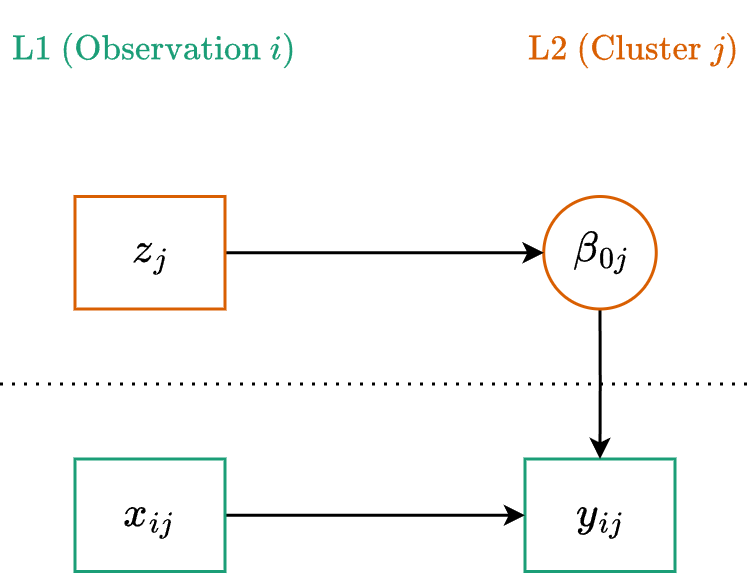

The diagram above was exported from draw.io. Its source (the exported page's mxGraphModel, read from the mxfile embedded in the PNG):
<mxGraphModel dx="689" dy="403" grid="1" gridSize="12.5" guides="1" tooltips="1" connect="1" arrows="1" fold="1" page="1" pageScale="1" pageWidth="680" pageHeight="400" math="1" shadow="0">
  <root>
    <mxCell id="oX2MhAK3xqHkivxzVUYP-0" />
    <mxCell id="oX2MhAK3xqHkivxzVUYP-1" parent="oX2MhAK3xqHkivxzVUYP-0" />
    <mxCell id="oX2MhAK3xqHkivxzVUYP-2" parent="oX2MhAK3xqHkivxzVUYP-1" style="rounded=0;whiteSpace=wrap;html=1;fontSize=12;strokeWidth=1;fontFamily=Lucida Console;strokeColor=#1B9E77;" value="$$y_{ij}$$" vertex="1">
      <mxGeometry height="37.5" width="50" x="275" y="250" as="geometry" />
    </mxCell>
    <mxCell id="oX2MhAK3xqHkivxzVUYP-3" edge="1" parent="oX2MhAK3xqHkivxzVUYP-1" source="oX2MhAK3xqHkivxzVUYP-5" style="edgeStyle=orthogonalEdgeStyle;rounded=0;orthogonalLoop=1;jettySize=auto;html=1;entryX=0.5;entryY=0;entryDx=0;entryDy=0;strokeWidth=1;strokeColor=#000000;startSize=4;endSize=4;" target="oX2MhAK3xqHkivxzVUYP-2">
      <mxGeometry relative="1" as="geometry">
        <mxPoint x="320" y="175.5" as="sourcePoint" />
      </mxGeometry>
    </mxCell>
    <mxCell id="oX2MhAK3xqHkivxzVUYP-4" edge="1" parent="oX2MhAK3xqHkivxzVUYP-1" style="endArrow=none;dashed=1;html=1;dashPattern=1 3;strokeWidth=1;rounded=0;" value="">
      <mxGeometry height="50" relative="1" width="50" as="geometry">
        <mxPoint x="100" y="225" as="sourcePoint" />
        <mxPoint x="350" y="225" as="targetPoint" />
      </mxGeometry>
    </mxCell>
    <mxCell id="oX2MhAK3xqHkivxzVUYP-5" parent="oX2MhAK3xqHkivxzVUYP-1" style="ellipse;whiteSpace=wrap;html=1;strokeWidth=1;strokeColor=#D95F02;fontSize=12;fontFamily=Lucida Console;" value="$$\beta_{0j}$$" vertex="1">
      <mxGeometry height="37.5" width="37.5" x="281.25" y="162.5" as="geometry" />
    </mxCell>
    <mxCell id="oX2MhAK3xqHkivxzVUYP-6" parent="oX2MhAK3xqHkivxzVUYP-1" style="text;html=1;whiteSpace=wrap;strokeColor=none;fillColor=none;align=right;verticalAlign=middle;rounded=0;fontSize=10;fontColor=#D95F02;" value="$$\text{L2 (Cluster }j)$$" vertex="1">
      <mxGeometry height="25" width="125" x="225" y="100" as="geometry" />
    </mxCell>
    <mxCell id="oX2MhAK3xqHkivxzVUYP-7" parent="oX2MhAK3xqHkivxzVUYP-1" style="text;html=1;whiteSpace=wrap;strokeColor=none;fillColor=none;align=left;verticalAlign=middle;rounded=0;fontSize=10;fontColor=#1B9E77;" value="$$\text{L1 (Observation }i)$$" vertex="1">
      <mxGeometry height="25" width="125" x="100" y="100" as="geometry" />
    </mxCell>
    <mxCell id="oX2MhAK3xqHkivxzVUYP-8" edge="1" parent="oX2MhAK3xqHkivxzVUYP-1" source="oX2MhAK3xqHkivxzVUYP-9" style="edgeStyle=orthogonalEdgeStyle;rounded=0;orthogonalLoop=1;jettySize=auto;html=1;exitX=1;exitY=0.5;exitDx=0;exitDy=0;entryX=0;entryY=0.5;entryDx=0;entryDy=0;startSize=4;endSize=4;" target="oX2MhAK3xqHkivxzVUYP-5">
      <mxGeometry relative="1" as="geometry" />
    </mxCell>
    <mxCell id="oX2MhAK3xqHkivxzVUYP-9" parent="oX2MhAK3xqHkivxzVUYP-1" style="rounded=0;whiteSpace=wrap;html=1;fontSize=12;strokeWidth=1;fontFamily=Lucida Console;strokeColor=#D95F02;" value="$$z_{j}$$" vertex="1">
      <mxGeometry height="37.5" width="50" x="125" y="162.5" as="geometry" />
    </mxCell>
    <mxCell id="-wJJzCTEneZ7Qs2QqAtV-0" edge="1" parent="oX2MhAK3xqHkivxzVUYP-1" source="-wJJzCTEneZ7Qs2QqAtV-1" style="edgeStyle=orthogonalEdgeStyle;rounded=0;orthogonalLoop=1;jettySize=auto;html=1;exitX=1;exitY=0.5;exitDx=0;exitDy=0;entryX=0;entryY=0.5;entryDx=0;entryDy=0;startSize=4;endSize=4;" target="oX2MhAK3xqHkivxzVUYP-2">
      <mxGeometry relative="1" as="geometry">
        <mxPoint x="225" y="269" as="targetPoint" />
      </mxGeometry>
    </mxCell>
    <mxCell id="-wJJzCTEneZ7Qs2QqAtV-1" parent="oX2MhAK3xqHkivxzVUYP-1" style="rounded=0;whiteSpace=wrap;html=1;fontSize=12;strokeWidth=1;fontFamily=Lucida Console;strokeColor=#1B9E77;" value="$$x_{ij}$$" vertex="1">
      <mxGeometry height="37.5" width="50" x="125" y="250" as="geometry" />
    </mxCell>
  </root>
</mxGraphModel>